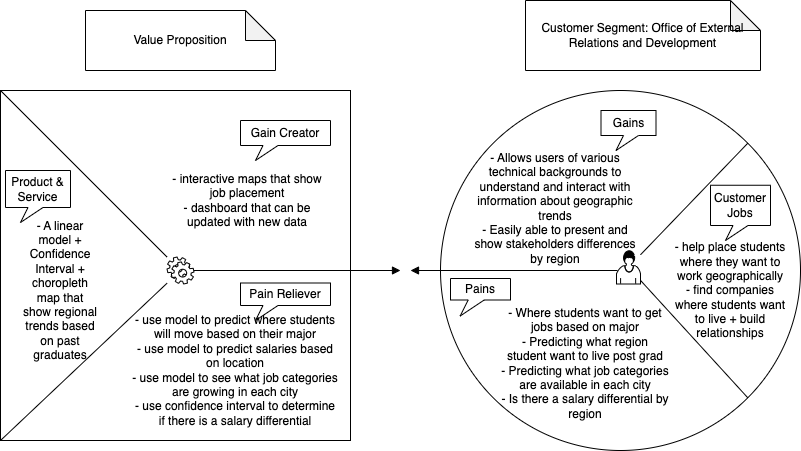

The diagram above was exported from draw.io. Its source (the exported page's mxGraphModel, read from the mxfile embedded in the PNG):
<mxGraphModel dx="934" dy="565" grid="1" gridSize="10" guides="1" tooltips="1" connect="1" arrows="1" fold="1" page="1" pageScale="1" pageWidth="850" pageHeight="1100" math="0" shadow="0">
  <root>
    <mxCell id="0" />
    <mxCell id="1" parent="0" />
    <mxCell id="RNEZybDePXFpUOE5gnsr-1" value="" style="whiteSpace=wrap;html=1;aspect=fixed;" parent="1" vertex="1">
      <mxGeometry x="20" y="180" width="350" height="350" as="geometry" />
    </mxCell>
    <mxCell id="RNEZybDePXFpUOE5gnsr-2" value="" style="ellipse;whiteSpace=wrap;html=1;aspect=fixed;" parent="1" vertex="1">
      <mxGeometry x="460" y="180" width="360" height="360" as="geometry" />
    </mxCell>
    <mxCell id="RNEZybDePXFpUOE5gnsr-5" value="" style="shape=mxgraph.bpmn.service_task;html=1;outlineConnect=0;" parent="1" vertex="1">
      <mxGeometry x="186.5" y="346.5" width="27" height="27" as="geometry" />
    </mxCell>
    <mxCell id="RNEZybDePXFpUOE5gnsr-6" value="" style="shape=mxgraph.bpmn.user_task;html=1;outlineConnect=0;" parent="1" vertex="1">
      <mxGeometry x="636" y="340" width="24" height="33.5" as="geometry" />
    </mxCell>
    <mxCell id="RNEZybDePXFpUOE5gnsr-7" value="" style="endArrow=block;endFill=1;endSize=6;html=1;" parent="1" edge="1">
      <mxGeometry width="100" relative="1" as="geometry">
        <mxPoint x="637" y="360" as="sourcePoint" />
        <mxPoint x="430" y="360" as="targetPoint" />
      </mxGeometry>
    </mxCell>
    <mxCell id="RNEZybDePXFpUOE5gnsr-8" value="" style="endArrow=block;endFill=1;endSize=6;html=1;" parent="1" source="RNEZybDePXFpUOE5gnsr-5" edge="1">
      <mxGeometry width="100" relative="1" as="geometry">
        <mxPoint x="300" y="359.5" as="sourcePoint" />
        <mxPoint x="420" y="360" as="targetPoint" />
      </mxGeometry>
    </mxCell>
    <mxCell id="RNEZybDePXFpUOE5gnsr-9" value="" style="endArrow=none;html=1;exitX=1;exitY=1;exitDx=0;exitDy=0;" parent="1" source="RNEZybDePXFpUOE5gnsr-2" target="RNEZybDePXFpUOE5gnsr-6" edge="1">
      <mxGeometry width="50" height="50" relative="1" as="geometry">
        <mxPoint x="578" y="440" as="sourcePoint" />
        <mxPoint x="628" y="390" as="targetPoint" />
      </mxGeometry>
    </mxCell>
    <mxCell id="RNEZybDePXFpUOE5gnsr-10" value="" style="endArrow=none;html=1;exitX=0;exitY=0;exitDx=0;exitDy=0;" parent="1" source="RNEZybDePXFpUOE5gnsr-1" target="RNEZybDePXFpUOE5gnsr-5" edge="1">
      <mxGeometry width="50" height="50" relative="1" as="geometry">
        <mxPoint x="136.5" y="339" as="sourcePoint" />
        <mxPoint x="186.5" y="289" as="targetPoint" />
      </mxGeometry>
    </mxCell>
    <mxCell id="RNEZybDePXFpUOE5gnsr-11" value="" style="endArrow=none;html=1;entryX=1;entryY=0;entryDx=0;entryDy=0;" parent="1" source="RNEZybDePXFpUOE5gnsr-6" target="RNEZybDePXFpUOE5gnsr-2" edge="1">
      <mxGeometry width="50" height="50" relative="1" as="geometry">
        <mxPoint x="652" y="346.5" as="sourcePoint" />
        <mxPoint x="702" y="296.5" as="targetPoint" />
      </mxGeometry>
    </mxCell>
    <mxCell id="RNEZybDePXFpUOE5gnsr-12" value="" style="endArrow=none;html=1;exitX=0;exitY=1;exitDx=0;exitDy=0;" parent="1" source="RNEZybDePXFpUOE5gnsr-1" target="RNEZybDePXFpUOE5gnsr-5" edge="1">
      <mxGeometry width="50" height="50" relative="1" as="geometry">
        <mxPoint x="136.5" y="423.5" as="sourcePoint" />
        <mxPoint x="186.5" y="373.5" as="targetPoint" />
      </mxGeometry>
    </mxCell>
    <mxCell id="RNEZybDePXFpUOE5gnsr-13" value="Pains" style="whiteSpace=wrap;html=1;shape=mxgraph.basic.rectCallout;dx=25.68;dy=16;boundedLbl=1;" parent="1" vertex="1">
      <mxGeometry x="470" y="368" width="60" height="37.5" as="geometry" />
    </mxCell>
    <mxCell id="RNEZybDePXFpUOE5gnsr-14" value="Customer Jobs" style="whiteSpace=wrap;html=1;shape=mxgraph.basic.rectCallout;dx=30;dy=15;boundedLbl=1;" parent="1" vertex="1">
      <mxGeometry x="730" y="274.75" width="60" height="55.25" as="geometry" />
    </mxCell>
    <mxCell id="RNEZybDePXFpUOE5gnsr-15" value="Gains" style="whiteSpace=wrap;html=1;shape=mxgraph.basic.rectCallout;dx=30;dy=15;boundedLbl=1;" parent="1" vertex="1">
      <mxGeometry x="620.5" y="200" width="55" height="40" as="geometry" />
    </mxCell>
    <mxCell id="RNEZybDePXFpUOE5gnsr-16" value="Product &amp;amp; Service" style="whiteSpace=wrap;html=1;shape=mxgraph.basic.rectCallout;dx=30;dy=15;boundedLbl=1;" parent="1" vertex="1">
      <mxGeometry x="25" y="260" width="65" height="52" as="geometry" />
    </mxCell>
    <mxCell id="RNEZybDePXFpUOE5gnsr-17" value="Pain Reliever" style="whiteSpace=wrap;html=1;shape=mxgraph.basic.rectCallout;dx=30;dy=15;boundedLbl=1;" parent="1" vertex="1">
      <mxGeometry x="260" y="372.5" width="90" height="37.5" as="geometry" />
    </mxCell>
    <mxCell id="RNEZybDePXFpUOE5gnsr-18" value="Gain Creator" style="whiteSpace=wrap;html=1;shape=mxgraph.basic.rectCallout;dx=30;dy=15;boundedLbl=1;" parent="1" vertex="1">
      <mxGeometry x="260" y="210" width="90" height="40" as="geometry" />
    </mxCell>
    <mxCell id="RNEZybDePXFpUOE5gnsr-22" value="Value Proposition" style="shape=note;whiteSpace=wrap;html=1;backgroundOutline=1;darkOpacity=0.05;" parent="1" vertex="1">
      <mxGeometry x="105" y="100" width="190" height="60" as="geometry" />
    </mxCell>
    <mxCell id="RNEZybDePXFpUOE5gnsr-23" value="Customer Segment: Office of External Relations and Development" style="shape=note;whiteSpace=wrap;html=1;backgroundOutline=1;darkOpacity=0.05;" parent="1" vertex="1">
      <mxGeometry x="545" y="90" width="235" height="70" as="geometry" />
    </mxCell>
    <mxCell id="RNEZybDePXFpUOE5gnsr-24" value="- interactive maps that show job placement&lt;br&gt;- dashboard that can be updated with new data" style="text;html=1;strokeColor=none;fillColor=none;align=center;verticalAlign=middle;whiteSpace=wrap;rounded=0;" parent="1" vertex="1">
      <mxGeometry x="186.5" y="250" width="160" height="80" as="geometry" />
    </mxCell>
    <mxCell id="RNEZybDePXFpUOE5gnsr-25" value="- A linear model + Confidence Interval + choropleth map that show regional trends based on past graduates" style="text;html=1;strokeColor=none;fillColor=none;align=center;verticalAlign=middle;whiteSpace=wrap;rounded=0;" parent="1" vertex="1">
      <mxGeometry x="40" y="346.5" width="80" height="66.5" as="geometry" />
    </mxCell>
    <mxCell id="RNEZybDePXFpUOE5gnsr-26" value="- use model to predict where students will move based on their major&lt;br&gt;- use model to predict salaries based on location&lt;br&gt;- use model to see what job categories are growing in each city&lt;br&gt;- use confidence interval to determine if there is a salary differential" style="text;html=1;strokeColor=none;fillColor=none;align=center;verticalAlign=middle;whiteSpace=wrap;rounded=0;" parent="1" vertex="1">
      <mxGeometry x="150" y="420" width="210" height="80" as="geometry" />
    </mxCell>
    <mxCell id="RNEZybDePXFpUOE5gnsr-27" value="- Allows users of various technical backgrounds to understand and interact with information about geographic trends&lt;br&gt;- Easily able to present and show stakeholders differences by region" style="text;html=1;strokeColor=none;fillColor=none;align=center;verticalAlign=middle;whiteSpace=wrap;rounded=0;" parent="1" vertex="1">
      <mxGeometry x="490" y="266.75" width="170" height="63.25" as="geometry" />
    </mxCell>
    <mxCell id="RNEZybDePXFpUOE5gnsr-28" value="- Where students want to get jobs based on major&lt;br&gt;- Predicting&amp;nbsp;what region student want to live post grad&lt;br&gt;- Predicting what job categories are available in each city&lt;br&gt;- Is there a salary differential by region" style="text;html=1;strokeColor=none;fillColor=none;align=center;verticalAlign=middle;whiteSpace=wrap;rounded=0;" parent="1" vertex="1">
      <mxGeometry x="520" y="413" width="170" height="80" as="geometry" />
    </mxCell>
    <mxCell id="RNEZybDePXFpUOE5gnsr-29" value="- help place students where they want to work geographically&lt;br&gt;- find companies where students want to live + build relationships" style="text;html=1;strokeColor=none;fillColor=none;align=center;verticalAlign=middle;whiteSpace=wrap;rounded=0;" parent="1" vertex="1">
      <mxGeometry x="690" y="346.5" width="120" height="66.5" as="geometry" />
    </mxCell>
  </root>
</mxGraphModel>